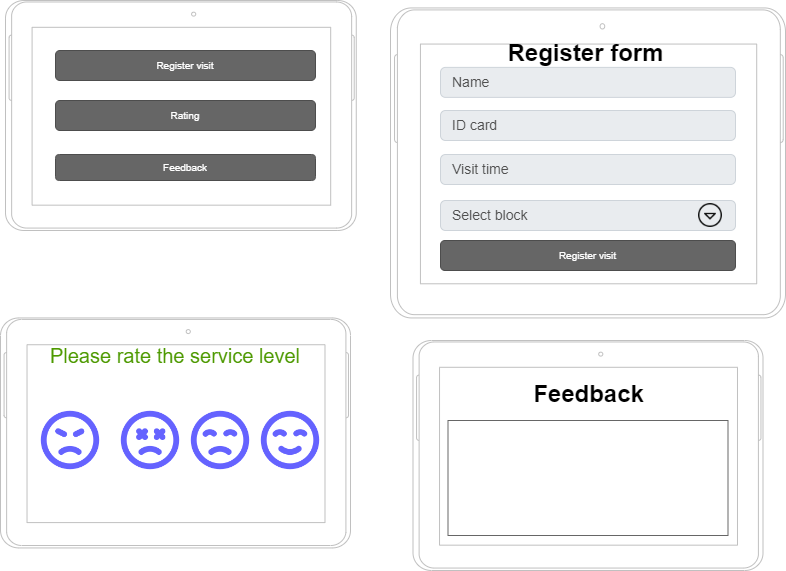

The diagram above was exported from draw.io. Its source (the exported page's mxGraphModel, read from the mxfile embedded in the PNG):
<mxGraphModel dx="1050" dy="549" grid="1" gridSize="10" guides="1" tooltips="1" connect="1" arrows="1" fold="1" page="1" pageScale="1" pageWidth="850" pageHeight="1100" math="0" shadow="0">
  <root>
    <mxCell id="0" />
    <mxCell id="1" parent="0" />
    <mxCell id="GEdyw78trVJxSbKYEeHb-15" value="Name" style="html=1;shadow=0;dashed=0;shape=mxgraph.bootstrap.rrect;rSize=5;strokeColor=#CED4DA;strokeWidth=1;fillColor=#E9ECEF;fontColor=#505050;whiteSpace=wrap;align=left;verticalAlign=middle;spacingLeft=10;fontSize=14;" vertex="1" parent="1">
      <mxGeometry x="605" y="176.88" width="295" height="30" as="geometry" />
    </mxCell>
    <mxCell id="GEdyw78trVJxSbKYEeHb-16" value="ID card" style="html=1;shadow=0;dashed=0;shape=mxgraph.bootstrap.rrect;rSize=5;strokeColor=#CED4DA;strokeWidth=1;fillColor=#E9ECEF;fontColor=#505050;whiteSpace=wrap;align=left;verticalAlign=middle;spacingLeft=10;fontSize=14;" vertex="1" parent="1">
      <mxGeometry x="605" y="220" width="295" height="30" as="geometry" />
    </mxCell>
    <mxCell id="GEdyw78trVJxSbKYEeHb-17" value="Visit time" style="html=1;shadow=0;dashed=0;shape=mxgraph.bootstrap.rrect;rSize=5;strokeColor=#CED4DA;strokeWidth=1;fillColor=#E9ECEF;fontColor=#505050;whiteSpace=wrap;align=left;verticalAlign=middle;spacingLeft=10;fontSize=14;" vertex="1" parent="1">
      <mxGeometry x="605" y="264" width="295" height="30" as="geometry" />
    </mxCell>
    <mxCell id="GEdyw78trVJxSbKYEeHb-19" value="Select block" style="html=1;shadow=0;dashed=0;shape=mxgraph.bootstrap.rrect;rSize=5;strokeColor=#CED4DA;strokeWidth=1;fillColor=#E9ECEF;fontColor=#505050;whiteSpace=wrap;align=left;verticalAlign=middle;spacingLeft=10;fontSize=14;" vertex="1" parent="1">
      <mxGeometry x="605" y="310" width="295" height="30" as="geometry" />
    </mxCell>
    <mxCell id="GEdyw78trVJxSbKYEeHb-20" value="" style="shape=image;html=1;verticalAlign=top;verticalLabelPosition=bottom;labelBackgroundColor=#ffffff;imageAspect=0;aspect=fixed;image=https://cdn2.iconfinder.com/data/icons/navigation-set-arrows-part-two/32/Arrow_Drop_Down_Circle-128.png" vertex="1" parent="1">
      <mxGeometry x="863" y="313" width="24" height="24" as="geometry" />
    </mxCell>
    <mxCell id="GEdyw78trVJxSbKYEeHb-23" value="" style="shape=image;html=1;verticalAlign=top;verticalLabelPosition=bottom;labelBackgroundColor=#ffffff;imageAspect=0;aspect=fixed;image=https://cdn1.iconfinder.com/data/icons/unicons-line-vol-5/24/sad-128.png" vertex="1" parent="1">
      <mxGeometry x="350" y="515" width="70" height="70" as="geometry" />
    </mxCell>
    <mxCell id="GEdyw78trVJxSbKYEeHb-24" value="" style="shape=image;html=1;verticalAlign=top;verticalLabelPosition=bottom;labelBackgroundColor=#ffffff;imageAspect=0;aspect=fixed;image=https://cdn1.iconfinder.com/data/icons/unicons-line-vol-1/24/angry-128.png" vertex="1" parent="1">
      <mxGeometry x="200" y="515" width="70" height="70" as="geometry" />
    </mxCell>
    <mxCell id="GEdyw78trVJxSbKYEeHb-25" value="" style="shape=image;html=1;verticalAlign=top;verticalLabelPosition=bottom;labelBackgroundColor=#ffffff;imageAspect=0;aspect=fixed;image=https://cdn1.iconfinder.com/data/icons/unicons-line-vol-5/24/smile-beam-128.png" vertex="1" parent="1">
      <mxGeometry x="420" y="515" width="70" height="70" as="geometry" />
    </mxCell>
    <mxCell id="GEdyw78trVJxSbKYEeHb-26" value="" style="shape=image;html=1;verticalAlign=top;verticalLabelPosition=bottom;labelBackgroundColor=#ffffff;imageAspect=0;aspect=fixed;image=https://cdn1.iconfinder.com/data/icons/unicons-line-vol-5/24/sad-dizzy-128.png" vertex="1" parent="1">
      <mxGeometry x="280" y="515" width="70" height="70" as="geometry" />
    </mxCell>
    <mxCell id="GEdyw78trVJxSbKYEeHb-29" value="Please rate the service level" style="text;html=1;strokeColor=none;fillColor=none;align=center;verticalAlign=middle;whiteSpace=wrap;rounded=0;fontFamily=Helvetica;labelBackgroundColor=default;fontColor=#4D9900;fontSize=20;" vertex="1" parent="1">
      <mxGeometry x="210" y="450" width="260" height="30" as="geometry" />
    </mxCell>
    <mxCell id="GEdyw78trVJxSbKYEeHb-31" value="" style="verticalLabelPosition=bottom;verticalAlign=top;html=1;shadow=0;dashed=0;strokeWidth=1;shape=mxgraph.android.tab2;strokeColor=#c0c0c0;direction=north;" vertex="1" parent="1">
      <mxGeometry x="165" y="427.44" width="350" height="230" as="geometry" />
    </mxCell>
    <mxCell id="GEdyw78trVJxSbKYEeHb-32" value="" style="verticalLabelPosition=bottom;verticalAlign=top;html=1;shadow=0;dashed=0;strokeWidth=1;shape=mxgraph.android.tab2;strokeColor=#c0c0c0;direction=north;" vertex="1" parent="1">
      <mxGeometry x="170" y="110" width="350.75" height="230" as="geometry" />
    </mxCell>
    <mxCell id="GEdyw78trVJxSbKYEeHb-33" value="Register visit" style="rounded=1;html=1;shadow=0;dashed=0;whiteSpace=wrap;fontSize=10;fillColor=#666666;align=center;strokeColor=#4D4D4D;fontColor=#ffffff;" vertex="1" parent="1">
      <mxGeometry x="220" y="160" width="260" height="30" as="geometry" />
    </mxCell>
    <mxCell id="GEdyw78trVJxSbKYEeHb-34" value="Rating" style="rounded=1;html=1;shadow=0;dashed=0;whiteSpace=wrap;fontSize=10;fillColor=#666666;align=center;strokeColor=#4D4D4D;fontColor=#ffffff;" vertex="1" parent="1">
      <mxGeometry x="220" y="210" width="260" height="30" as="geometry" />
    </mxCell>
    <mxCell id="GEdyw78trVJxSbKYEeHb-35" value="Feedback" style="rounded=1;html=1;shadow=0;dashed=0;whiteSpace=wrap;fontSize=10;fillColor=#666666;align=center;strokeColor=#4D4D4D;fontColor=#ffffff;" vertex="1" parent="1">
      <mxGeometry x="220" y="264" width="260" height="26" as="geometry" />
    </mxCell>
    <mxCell id="GEdyw78trVJxSbKYEeHb-36" value="" style="verticalLabelPosition=bottom;verticalAlign=top;html=1;shadow=0;dashed=0;strokeWidth=1;shape=mxgraph.android.tab2;strokeColor=#c0c0c0;direction=north;labelBorderColor=default;" vertex="1" parent="1">
      <mxGeometry x="555" y="117.44" width="395" height="310" as="geometry" />
    </mxCell>
    <mxCell id="GEdyw78trVJxSbKYEeHb-38" value="Register form" style="text;strokeColor=none;fillColor=none;html=1;fontSize=24;fontStyle=1;verticalAlign=middle;align=center;" vertex="1" parent="1">
      <mxGeometry x="700" y="149.88" width="100" height="27" as="geometry" />
    </mxCell>
    <mxCell id="GEdyw78trVJxSbKYEeHb-40" value="Register visit" style="rounded=1;html=1;shadow=0;dashed=0;whiteSpace=wrap;fontSize=10;fillColor=#666666;align=center;strokeColor=#4D4D4D;fontColor=#ffffff;" vertex="1" parent="1">
      <mxGeometry x="605" y="350" width="295" height="30" as="geometry" />
    </mxCell>
    <mxCell id="GEdyw78trVJxSbKYEeHb-42" value="" style="verticalLabelPosition=bottom;verticalAlign=top;html=1;shadow=0;dashed=0;strokeWidth=1;shape=mxgraph.android.tab2;strokeColor=#c0c0c0;direction=north;" vertex="1" parent="1">
      <mxGeometry x="577.5" y="450" width="350" height="230" as="geometry" />
    </mxCell>
    <mxCell id="GEdyw78trVJxSbKYEeHb-44" value="Feedback" style="text;strokeColor=none;fillColor=none;html=1;fontSize=24;fontStyle=1;verticalAlign=middle;align=center;" vertex="1" parent="1">
      <mxGeometry x="702.5" y="490" width="100" height="27" as="geometry" />
    </mxCell>
    <mxCell id="GEdyw78trVJxSbKYEeHb-45" value="" style="strokeWidth=1;shadow=0;dashed=0;align=center;html=1;shape=mxgraph.mockup.text.textBox;fontColor=#666666;align=left;fontSize=17;spacingLeft=4;spacingTop=-3;whiteSpace=wrap;strokeColor=#666666;mainText=" vertex="1" parent="1">
      <mxGeometry x="612.5" y="530" width="280" height="115" as="geometry" />
    </mxCell>
  </root>
</mxGraphModel>